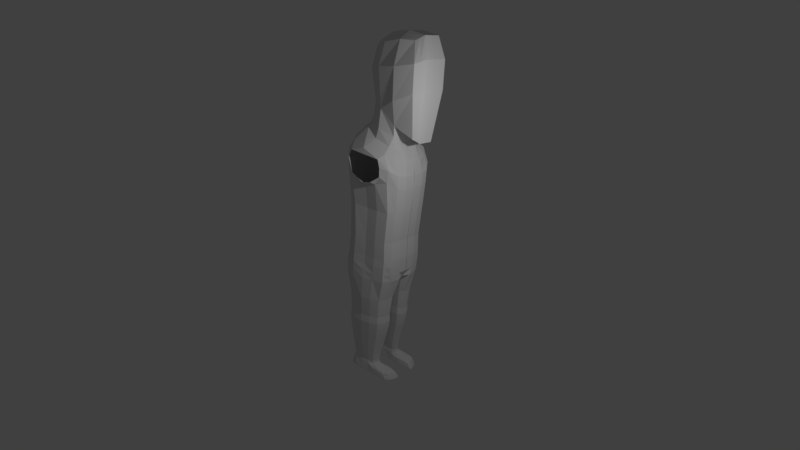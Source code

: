 # Source: ps1_model.blend  (saved by Blender 2.79.0; exported with 4.5.12 LTS)
import bpy
from mathutils import Matrix  # noqa: F401  (used for matrix-valued properties, if any)

bpy.ops.wm.read_factory_settings(use_empty=True)
scene = bpy.context.scene
scene.name = 'Scene'

# ---- collections
col_collection_1 = bpy.data.collections.new('Collection 1'); scene.collection.children.link(col_collection_1)

# ---- materials (node trees are filled in below, after node groups)
mat_material = bpy.data.materials.new('Material')
mat_material.alpha_threshold = 0.0
mat_material.use_transparent_shadow = False
mat_material.roughness = 0.5
mat_material.line_color = (0.0, 0.0, 0.0, 1.0)

# ---- material node trees

# ---- world
world_world = bpy.data.worlds.new('World'); scene.world = world_world
world_world.color = (0.05088, 0.05088, 0.05088)
world_world.use_sun_shadow = False
world_world.sun_shadow_jitter_overblur = 0.0
world_world.cycles.sampling_method = 'MANUAL'

# ---- cameras
cam_camera = bpy.data.cameras.new('Camera')
cam_camera.clip_end = 100.0
cam_camera.lens = 35.0
cam_camera.sensor_width = 53.96
cam_camera.sensor_height = 18.0
cam_camera.ortho_scale = 7.314
cam_camera.shift_x = 0.12
cam_camera.shift_y = 0.1
cam_camera.show_limits = True
cam_camera.dof.focus_distance = 12.04
cam_camera.dof.aperture_fstop = 128.0

# ---- lights
light_lamp = bpy.data.lights.new('Lamp', 'POINT')
light_lamp.transmission_factor = 0.0
light_lamp.cutoff_distance = 30.0
light_lamp.energy = 100.0
light_lamp.shadow_buffer_clip_start = 1.001
light_lamp.shadow_soft_size = 0.1
light_lamp.shadow_maximum_resolution = 0.006
light_lamp.use_absolute_resolution = True

# ---- meshes
me_cube = bpy.data.meshes.new('Cube')
me_cube.from_pydata([(0.9114, 0.2232, -1.0), (0.9114, -0.001065, -1.0), (0.9988, 0.3673, 0.1877), (0.9987, -0.001065, 0.1877), (0.97, 0.3673, 0.8458), (0.97, -0.001065, 0.8458), (0.8031, 0.2613, 1.337), (0.8031, -0.001065, 1.337), (0.8015, 0.4005, -0.8934), (0.8403, 0.6019, 0.1281), (0.8116, 0.6019, 0.7577), (0.6545, 0.4244, 1.229), (0.3138, 0.5114, -0.6165), (0.3294, 0.6664, -0.03886), (0.3098, 0.6858, 0.7043), (0.2989, 0.5101, 1.265), (0.3615, 0.2613, 1.455), (0.3615, -0.001065, 1.455), (-0.1343, 0.5088, 1.215), (-0.09818, 0.553, -0.2469), (-0.1824, 0.6276, 0.6962), (-0.07495, 0.2613, 1.434), (-0.07495, -0.001065, 1.434), (-0.416, 0.4201, 1.15), (-0.3688, 0.4297, -0.09392), (-0.4752, 0.5146, 0.6852), (-0.462, 0.2613, 1.249), (-0.4567, -0.001065, 1.273), (-0.4488, 0.2183, 0.006293), (-0.5682, 0.2586, 0.7167), (-0.4927, 0.0008848, 0.06847), (-0.6254, -0.001064, 0.7376), (0.3573, 0.2803, -0.7661), (0.3645, -0.0009682, -0.7661), (-0.1005, 0.5916, -0.692), (-0.415, 0.4237, -0.4331), (-0.495, 0.2191, -0.3539), (-0.5389, 0.001681, -0.3115), (0.2968, 0.4762, -0.8761), (0.3579, 0.2198, -1.031), (0.3651, -0.001535, -1.054), (-0.1221, 0.6462, -0.9363), (-0.5244, 0.4493, -0.6833), (-0.6267, 0.2093, -0.5776), (-0.6416, 0.001423, -0.5116), (0.2675, 0.5845, -1.097), (0.4642, 0.2661, -1.208), (0.4734, 0.000809, -1.254), (-0.1844, 1.026, -1.129), (-0.676, 0.803, -1.002), (-0.9028, 0.2154, -0.8536), (-0.9177, -0.0009822, -0.8351), (0.3177, 0.8159, -1.258), (0.6108, 0.2952, -1.501), (0.62, -0.0007525, -1.512), (0.4788, 0.83, -1.622), (0.677, 0.3411, -1.812), (0.6862, 0.003225, -1.817), (-0.1807, 1.034, -1.276), (0.235, 0.9708, -1.365), (0.7288, 0.3428, 1.283), (0.8908, 0.4846, 0.8017), (0.9195, 0.4846, 0.1579), (0.8565, 0.3119, -0.9467), (0.3302, 0.3857, 1.36), (-0.1046, 0.3851, 1.324), (-0.439, 0.3407, 1.199), (-0.5217, 0.3866, 0.701), (-0.4088, 0.324, -0.04381), (0.3356, 0.3958, -0.6913), (-0.455, 0.3214, -0.3935), (0.3274, 0.348, -0.9538), (-0.5755, 0.3293, -0.6304), (0.3658, 0.4253, -1.153), (-0.8516, 0.5083, -0.9065), (0.4872, 0.6257, -1.392), (0.6171, 0.6216, -1.759), (0.2977, 0.9615, -1.567), (0.4488, 0.8147, -1.939), (0.2968, 0.9459, -1.793), (0.1499, 0.9088, -2.005), (0.0771, 1.026, -1.939), (-0.1591, 0.9071, -2.036), (-0.156, 1.06, -1.963), (-0.5892, 0.9847, -1.805), (-0.4939, 1.068, -1.757), (-0.8428, 0.8331, -1.227), (-0.6156, 1.086, -1.39), (-0.5347, 1.07, -1.205), (-0.9303, 0.21, -1.195), (-0.9177, 0.003274, -1.197), (-0.8962, 0.5223, -1.191), (0.4955, 0.7614, -2.729), (0.6928, 0.336, -2.134), (0.702, -3.379e-05, -2.124), (0.6328, 0.5962, -2.101), (-0.8611, 0.8139, -1.517), (-0.9229, 0.2065, -1.49), (-0.9157, -0.0018, -1.487), (-0.9218, 0.5244, -1.487), (0.1967, 0.817, -2.694), (-0.1124, 0.8204, -2.679), (-0.4999, 0.8781, -2.609), (0.6733, 0.3104, -2.706), (0.6825, 0.003153, -2.711), (0.6134, 0.5938, -2.717), (-0.6978, 0.8081, -2.587), (-0.8001, 0.2073, -2.561), (-0.815, -0.002534, -2.558), (-0.7935, 0.5254, -2.557), (0.4653, 0.7614, -3.542), (0.1818, 0.817, -3.506), (-0.1113, 0.8204, -3.492), (-0.4371, 0.8812, -3.421), (0.6339, 0.3104, -3.518), (0.6426, 0.003153, -3.523), (0.577, 0.5938, -3.529), (-0.6666, 0.8081, -3.4), (-0.7636, 0.2073, -3.373), (-0.7778, -0.002534, -3.37), (-0.7574, 0.5254, -3.369), (0.499, 0.7614, -4.034), (0.1987, 0.817, -4.013), (-0.1106, 0.8204, -4.013), (-0.4573, 0.8812, -4.0), (0.6754, 0.3104, -4.027), (0.6849, 0.003153, -4.022), (0.6161, 0.5938, -4.03), (-0.7, 0.8081, -3.989), (-0.8036, 0.2073, -3.968), (-0.8186, -0.002534, -3.965), (-0.7972, 0.5254, -3.963), (0.499, 0.7717, -4.22), (0.1987, 0.8297, -4.221), (-0.1106, 0.8332, -4.221), (-0.4573, 0.8921, -4.208), (0.6754, 0.3106, -4.213), (0.6849, 0.003886, -4.207), (0.6161, 0.6153, -4.216), (-0.7228, 0.8204, -4.207), (-0.8401, 0.2122, -4.194), (-0.8552, -0.002044, -4.192), (-0.8338, 0.5256, -4.19), (0.499, 0.7717, -4.439), (0.1987, 0.8297, -4.44), (-0.1106, 0.8676, -4.44), (-0.4573, 0.8921, -4.428), (0.6754, 0.2802, -4.432), (0.6849, 0.003886, -4.427), (0.6161, 0.5798, -4.435), (-0.7228, 0.8204, -4.426), (-0.8447, 0.2122, -4.414), (-0.8598, -0.002044, -4.411), (-0.8383, 0.5256, -4.409), (0.499, 0.7717, -4.642), (0.1987, 0.8297, -4.643), (-0.1106, 0.8872, -4.643), (-0.4573, 0.8921, -4.63), (0.6754, 0.2369, -4.635), (0.5715, 0.003886, -4.629), (0.6161, 0.5279, -4.638), (-0.7021, 0.8204, -4.629), (-0.8135, 0.2122, -4.616), (-0.78, -0.002044, -4.614), (-0.8124, 0.5256, -4.612), (0.4509, 0.1254, -4.75), (0.3938, 0.001606, -4.722), (0.2534, 0.08513, -4.821), (0.2321, 0.002593, -4.803), (-0.03434, 0.07501, -4.821), (-0.02687, 0.003836, -4.816), (-0.3542, 0.08658, -4.816), (-0.3651, 0.003691, -4.802), (-0.6072, 0.1411, -4.729), (-0.6593, -0.0002308, -4.716), (0.4029, 0.7354, -5.232), (0.1665, 0.8405, -5.233), (-0.105, 0.8895, -5.233), (-0.3938, 0.8582, -5.22), (0.5078, 0.2641, -5.225), (0.5005, 0.5205, -5.228), (-0.6023, 0.7676, -5.219), (-0.6512, 0.2778, -5.206), (-0.6972, 0.5185, -5.202), (0.4027, 0.1657, -5.211), (0.2268, 0.1568, -5.212), (-0.01465, 0.1718, -5.212), (-0.2761, 0.1855, -5.207), (-0.533, 0.2321, -5.195), (0.375, 0.705, -5.793), (0.1524, 0.7981, -5.794), (-0.1033, 0.8414, -5.794), (-0.3753, 0.8137, -5.782), (0.4737, 0.2878, -5.786), (0.4668, 0.5147, -5.789), (-0.5716, 0.7335, -5.78), (-0.6177, 0.2999, -5.767), (-0.661, 0.513, -5.763), (0.3748, 0.2006, -5.772), (0.2091, 0.1927, -5.774), (-0.01824, 0.206, -5.774), (-0.2645, 0.2181, -5.769), (-0.5064, 0.2594, -5.757), (0.3935, 0.7134, -5.991), (0.1617, 0.8099, -5.992), (-0.1044, 0.8548, -5.993), (-0.3875, 0.8261, -5.98), (0.4962, 0.2812, -5.984), (0.4891, 0.5163, -5.988), (-0.5919, 0.743, -5.978), (-0.6398, 0.2938, -5.966), (-0.6849, 0.5145, -5.962), (0.3932, 0.1909, -5.97), (0.2208, 0.1827, -5.972), (-0.01587, 0.1965, -5.972), (-0.2722, 0.209, -5.967), (-0.524, 0.2518, -5.955), (0.3831, 0.7009, -6.173), (0.1565, 0.7924, -6.174), (-0.1038, 0.835, -6.174), (-0.3806, 0.8078, -6.161), (0.4836, 0.2909, -6.166), (0.4766, 0.514, -6.169), (-0.5805, 0.729, -6.16), (-0.6274, 0.3029, -6.147), (-0.6715, 0.5123, -6.143), (0.3829, 0.2053, -6.152), (0.2142, 0.1975, -6.153), (-0.0172, 0.2106, -6.153), (-0.2679, 0.2225, -6.149), (-0.5141, 0.2631, -6.137), (0.3616, 0.6876, -6.361), (0.1456, 0.7738, -6.362), (-0.1025, 0.814, -6.362), (-0.3664, 0.7883, -6.35), (0.4574, 0.3013, -6.354), (0.4507, 0.5115, -6.357), (-0.5569, 0.7141, -6.348), (-0.6016, 0.3125, -6.336), (-0.6436, 0.5098, -6.331), (0.3614, 0.2206, -6.34), (0.2006, 0.2132, -6.342), (-0.01996, 0.2256, -6.342), (-0.2589, 0.2368, -6.337), (-0.4936, 0.275, -6.325), (0.308, 0.6601, -6.698), (0.1184, 0.7354, -6.699), (-0.09926, 0.7704, -6.699), (-0.3308, 0.748, -6.687), (0.392, 0.3227, -6.691), (0.3861, 0.5062, -6.694), (-0.498, 0.6832, -6.685), (-0.5372, 0.3325, -6.672), (-0.5741, 0.5048, -6.668), (0.3078, 0.2522, -6.677), (0.1667, 0.2458, -6.679), (-0.02684, 0.2566, -6.679), (-0.2365, 0.2664, -6.674), (-0.4424, 0.2998, -6.662), (0.2508, 0.6285, -7.102), (0.08944, 0.6913, -7.103), (-0.09582, 0.7206, -7.103), (-0.2929, 0.7019, -7.09), (0.3223, 0.3472, -7.095), (0.3173, 0.5003, -7.098), (-0.4351, 0.6478, -7.089), (-0.4686, 0.3554, -7.076), (-0.4999, 0.4991, -7.072), (0.2506, 0.2884, -7.081), (0.1306, 0.2831, -7.082), (-0.03419, 0.2921, -7.082), (-0.2126, 0.3002, -7.078), (-0.3879, 0.3281, -7.065), (0.2319, 0.605, -7.335), (0.07989, 0.6584, -7.336), (-0.09469, 0.6833, -7.336), (-0.2804, 0.6674, -7.323), (0.2993, 0.3758, -7.328), (0.2946, 0.4958, -7.331), (-0.4144, 0.6214, -7.322), (-0.4459, 0.3832, -7.309), (-0.4755, 0.4948, -7.305), (0.2318, 0.3217, -7.316), (0.1186, 0.311, -7.315), (-0.03661, 0.3186, -7.315), (-0.2047, 0.3255, -7.31), (-0.3652, 0.3493, -7.301), (0.2501, 0.605, -7.408), (0.07911, 0.6724, -7.409), (-0.0958, 0.6973, -7.409), (-0.2805, 0.6813, -7.4), (0.3109, 0.3712, -7.413), (0.3165, 0.4958, -7.404), (-0.4622, 0.6357, -7.406), (-0.4533, 0.3712, -7.407), (-0.2118, 0.3013, -7.417), (0.2612, 0.3128, -7.403), (0.1301, 0.2941, -7.396), (-0.03239, 0.2947, -7.415), (-0.3815, 0.3172, -7.409), (-0.4196, 0.293, -7.679), (-0.4108, 0.2958, -7.596), (-0.3999, 0.6909, -7.679), (-0.3913, 0.6883, -7.596), (0.9735, 0.2887, -7.679), (0.9459, 0.2917, -7.625), (0.7979, 0.7152, -7.679), (0.7733, 0.7122, -7.62), (-0.4978, 0.6481, -7.679), (-0.5517, 0.544, -7.679), (-0.5517, 0.4398, -7.679), (-0.4881, 0.3599, -7.679), (-0.4783, 0.3618, -7.594), (-0.541, 0.4406, -7.593), (-0.541, 0.5433, -7.593), (-0.4879, 0.6461, -7.594), (0.9981, 0.3635, -7.679), (0.9774, 0.4398, -7.679), (0.9424, 0.544, -7.679), (0.8827, 0.6481, -7.679), (0.8569, 0.6461, -7.622), (0.9158, 0.5433, -7.623), (0.9503, 0.4406, -7.624), (0.9708, 0.3653, -7.624), (0.7182, 0.7152, -7.679), (0.5695, 0.7259, -7.679), (0.3452, 0.7152, -7.679), (0.121, 0.691, -7.679), (-0.1032, 0.7152, -7.679), (-0.3275, 0.7152, -7.679), (-0.3199, 0.7122, -7.598), (-0.09873, 0.7122, -7.602), (0.1224, 0.6884, -7.607), (0.3436, 0.7122, -7.611), (0.5647, 0.7228, -7.616), (0.7114, 0.7122, -7.619), (-0.3275, 0.2792, -7.679), (-0.1032, 0.2792, -7.679), (0.121, 0.3035, -7.679), (0.3452, 0.2792, -7.679), (0.5695, 0.2619, -7.679), (0.7937, 0.2792, -7.679), (0.7859, 0.2821, -7.62), (0.5647, 0.2651, -7.616), (0.3436, 0.2821, -7.611), (0.1224, 0.3061, -7.607), (-0.09873, 0.2821, -7.602), (-0.3199, 0.2821, -7.598), (0.73, 0.6481, -7.679), (0.5695, 0.6481, -7.679), (0.3452, 0.6481, -7.679), (0.121, 0.6481, -7.679), (-0.1032, 0.6481, -7.679), (-0.3275, 0.6481, -7.679), (0.7348, 0.544, -7.679), (0.5695, 0.544, -7.679), (0.3452, 0.544, -7.679), (0.121, 0.544, -7.679), (-0.1032, 0.544, -7.679), (-0.3275, 0.544, -7.679), (0.7495, 0.4398, -7.679), (0.5695, 0.4398, -7.679), (0.3452, 0.4398, -7.679), (0.121, 0.4398, -7.679), (-0.1032, 0.4398, -7.679), (-0.3275, 0.4398, -7.679), (0.7937, 0.3599, -7.679), (0.5695, 0.3599, -7.679), (0.3452, 0.3599, -7.679), (0.121, 0.3599, -7.679), (-0.1032, 0.3599, -7.679), (-0.3275, 0.3599, -7.679), (-0.5116, 0.4445, -7.404), (-0.3724, 0.675, -7.397), (0.8664, 0.3067, -7.548), (0.7091, 0.6973, -7.539), (-0.4526, 0.5423, -7.311), (-0.2218, 0.2821, -7.6), (-0.5116, 0.5401, -7.404), (-0.3395, 0.6471, -7.322), (0.7886, 0.6357, -7.511), (0.8434, 0.5401, -7.511), (0.8755, 0.4445, -7.511), (0.8946, 0.3745, -7.511), (0.3108, 0.6973, -7.494), (0.5164, 0.7071, -7.503), (0.6528, 0.6973, -7.509), (0.722, 0.2971, -7.512), (0.5164, 0.2812, -7.503), (0.3108, 0.2971, -7.494), (-0.4625, 0.4456, -7.307), (0.5167, 0.6357, -7.467), (0.6532, 0.6357, -7.483), (0.5167, 0.5401, -7.467), (0.6532, 0.5401, -7.483), (0.3109, 0.4445, -7.413), (0.5167, 0.4445, -7.467), (0.6853, 0.4445, -7.483), (0.5167, 0.3712, -7.467), (0.7225, 0.3712, -7.483), (-0.03359, 0.2892, -7.604)], [], [(0, 2, 3, 1), (3, 2, 4, 5), (5, 4, 6, 7), (60, 61, 10, 11), (61, 62, 9, 10), (62, 63, 8, 9), (11, 10, 14, 15), (10, 9, 13, 14), (9, 8, 12, 13), (60, 11, 15, 64), (7, 6, 16, 17), (15, 14, 20, 18), (14, 13, 19, 20), (13, 12, 19), (64, 15, 18, 65), (17, 16, 21, 22), (18, 20, 25, 23), (20, 19, 24, 25), (65, 18, 23, 66), (22, 21, 26, 27), (66, 67, 29, 26), (67, 68, 28, 29), (29, 28, 30, 31), (26, 29, 31, 27), (69, 63, 0, 32), (32, 0, 1, 33), (30, 28, 36, 37), (68, 24, 35, 70), (24, 19, 34, 35), (19, 12, 38, 34), (69, 32, 39, 71), (32, 33, 40, 39), (39, 40, 47, 46), (34, 38, 45, 41), (37, 36, 43, 44), (35, 34, 41, 42), (71, 39, 46, 73), (70, 35, 42, 72), (73, 46, 53, 75), (46, 47, 54, 53), (72, 42, 49, 74), (41, 45, 52, 48), (44, 43, 50, 51), (42, 41, 48, 49), (75, 53, 56, 76), (53, 54, 57, 56), (48, 52, 59, 58), (52, 75, 76, 55), (43, 72, 74, 50), (45, 73, 75, 52), (36, 70, 72, 43), (38, 71, 73, 45), (12, 69, 71, 38), (28, 68, 70, 36), (12, 8, 63, 69), (25, 24, 68, 67), (23, 25, 67, 66), (21, 65, 66, 26), (16, 64, 65, 21), (6, 60, 64, 16), (2, 0, 63, 62), (4, 2, 62, 61), (6, 4, 61, 60), (59, 52, 55, 77), (77, 55, 78, 79), (79, 78, 80, 81), (81, 80, 82, 83), (83, 82, 84, 85), (85, 84, 86, 87), (87, 86, 49, 88), (50, 74, 91, 89), (51, 50, 89, 90), (74, 49, 86, 91), (48, 58, 88, 49), (76, 56, 93, 95), (55, 76, 95, 78), (56, 57, 94, 93), (91, 86, 96, 99), (89, 91, 99, 97), (90, 89, 97, 98), (86, 84, 102, 96), (84, 82, 101, 102), (95, 93, 103, 105), (99, 96, 106, 109), (82, 80, 100, 101), (97, 99, 109, 107), (80, 78, 92, 100), (93, 94, 104, 103), (98, 97, 107, 108), (78, 95, 105, 92), (96, 102, 106), (109, 106, 117, 120), (103, 104, 115, 114), (101, 100, 111, 112), (102, 101, 112, 113), (100, 92, 110, 111), (107, 109, 120, 118), (108, 107, 118, 119), (92, 105, 116, 110), (106, 102, 113, 117), (105, 103, 114, 116), (118, 120, 131, 129), (119, 118, 129, 130), (112, 111, 122, 123), (110, 116, 127, 121), (116, 114, 125, 127), (111, 110, 121, 122), (120, 117, 128, 131), (114, 115, 126, 125), (113, 112, 123, 124), (117, 113, 124, 128), (123, 122, 133, 134), (121, 127, 138, 132), (127, 125, 136, 138), (122, 121, 132, 133), (131, 128, 139, 142), (125, 126, 137, 136), (124, 123, 134, 135), (128, 124, 135, 139), (129, 131, 142, 140), (130, 129, 140, 141), (141, 140, 151, 152), (134, 133, 144, 145), (132, 138, 149, 143), (138, 136, 147, 149), (133, 132, 143, 144), (142, 139, 150, 153), (136, 137, 148, 147), (135, 134, 145, 146), (139, 135, 146, 150), (140, 142, 153, 151), (150, 146, 157, 161), (151, 153, 164, 162), (152, 151, 162, 163), (145, 144, 155, 156), (143, 149, 160, 154), (149, 147, 158, 160), (144, 143, 154, 155), (153, 150, 161, 164), (147, 148, 159, 158), (146, 145, 156, 157), (158, 159, 166, 165), (165, 166, 168, 167), (167, 168, 170, 169), (169, 170, 172, 171), (171, 172, 174, 173), (173, 174, 163, 162), (167, 169, 186, 185), (162, 164, 183, 182), (173, 162, 182, 188), (154, 160, 180, 175), (158, 165, 184, 179), (156, 155, 176, 177), (164, 161, 181, 183), (155, 154, 175, 176), (169, 171, 187, 186), (161, 157, 178, 181), (157, 156, 177, 178), (165, 167, 185, 184), (160, 158, 179, 180), (171, 173, 188, 187), (188, 182, 196, 202), (183, 181, 195, 197), (181, 178, 192, 195), (177, 176, 190, 191), (179, 184, 198, 193), (176, 175, 189, 190), (184, 185, 199, 198), (178, 177, 191, 192), (185, 186, 200, 199), (180, 179, 193, 194), (186, 187, 201, 200), (182, 183, 197, 196), (187, 188, 202, 201), (175, 180, 194, 189), (195, 192, 206, 209), (191, 190, 204, 205), (193, 198, 212, 207), (190, 189, 203, 204), (198, 199, 213, 212), (192, 191, 205, 206), (199, 200, 214, 213), (194, 193, 207, 208), (200, 201, 215, 214), (196, 197, 211, 210), (201, 202, 216, 215), (189, 194, 208, 203), (202, 196, 210, 216), (197, 195, 209, 211), (207, 212, 226, 221), (204, 203, 217, 218), (212, 213, 227, 226), (206, 205, 219, 220), (213, 214, 228, 227), (208, 207, 221, 222), (214, 215, 229, 228), (210, 211, 225, 224), (215, 216, 230, 229), (203, 208, 222, 217), (216, 210, 224, 230), (211, 209, 223, 225), (209, 206, 220, 223), (205, 204, 218, 219), (227, 228, 242, 241), (222, 221, 235, 236), (228, 229, 243, 242), (224, 225, 239, 238), (229, 230, 244, 243), (217, 222, 236, 231), (230, 224, 238, 244), (225, 223, 237, 239), (223, 220, 234, 237), (219, 218, 232, 233), (221, 226, 240, 235), (218, 217, 231, 232), (226, 227, 241, 240), (220, 219, 233, 234), (238, 239, 253, 252), (243, 244, 258, 257), (231, 236, 250, 245), (244, 238, 252, 258), (239, 237, 251, 253), (237, 234, 248, 251), (233, 232, 246, 247), (235, 240, 254, 249), (232, 231, 245, 246), (240, 241, 255, 254), (234, 233, 247, 248), (241, 242, 256, 255), (236, 235, 249, 250), (242, 243, 257, 256), (258, 252, 266, 272), (253, 251, 265, 267), (251, 248, 262, 265), (247, 246, 260, 261), (249, 254, 268, 263), (246, 245, 259, 260), (254, 255, 269, 268), (248, 247, 261, 262), (255, 256, 270, 269), (250, 249, 263, 264), (256, 257, 271, 270), (252, 253, 267, 266), (257, 258, 272, 271), (245, 250, 264, 259), (265, 262, 276, 379, 279), (261, 260, 274, 275), (263, 268, 282, 277), (260, 259, 273, 274), (268, 269, 283, 282), (262, 261, 275, 276), (269, 270, 284, 283), (264, 263, 277, 278), (270, 271, 285, 284), (266, 267, 281, 390, 280), (271, 272, 286, 285), (259, 264, 278, 273), (272, 266, 280, 286), (267, 265, 279, 376, 281), (278, 277, 291, 292), (284, 285, 295, 298), (280, 390, 372, 294), (285, 286, 299, 295), (273, 278, 292, 287), (286, 280, 294, 299), (279, 379, 373, 293), (275, 274, 288, 289), (277, 282, 296, 291), (274, 273, 287, 288), (282, 283, 297, 296), (276, 275, 289, 290), (283, 284, 298, 297), (308, 315, 303, 302), (324, 335, 307, 306), (316, 323, 305, 304), (336, 347, 301, 300), (366, 316, 304, 341), (324, 306, 319, 348), (348, 319, 318, 354), (354, 318, 317, 360), (360, 317, 316, 366), (306, 307, 320, 319), (319, 320, 321, 318), (318, 321, 322, 317), (317, 322, 323, 316), (300, 301, 312, 311), (311, 312, 313, 310), (310, 313, 314, 309), (309, 314, 315, 308), (310, 365, 371, 311), (365, 364, 370, 371), (364, 363, 369, 370), (363, 362, 368, 369), (362, 361, 367, 368), (361, 360, 366, 367), (309, 359, 365, 310), (359, 358, 364, 365), (358, 357, 363, 364), (357, 356, 362, 363), (356, 355, 361, 362), (355, 354, 360, 361), (308, 353, 359, 309), (353, 352, 358, 359), (352, 351, 357, 358), (351, 350, 356, 357), (350, 349, 355, 356), (349, 348, 354, 355), (302, 329, 353, 308), (329, 328, 352, 353), (328, 327, 351, 352), (327, 326, 350, 351), (326, 325, 349, 350), (325, 324, 348, 349), (295, 299, 301, 347, 377), (332, 331, 289, 288), (331, 330, 290, 289), (345, 344, 389, 297), (330, 303, 373, 290), (307, 335, 386, 375), (323, 322, 382, 383), (344, 343, 388, 389), (315, 314, 378, 293), (322, 321, 381, 382), (343, 342, 387, 388), (314, 313, 372, 378), (335, 334, 385, 386), (321, 320, 380, 381), (342, 305, 374, 387), (313, 312, 294, 372), (334, 333, 384, 385), (303, 315, 293, 373), (320, 307, 375, 380), (312, 301, 299, 294), (333, 332, 288, 384), (305, 323, 383, 374), (311, 371, 336, 300), (371, 370, 337, 336), (370, 369, 338, 337), (369, 368, 339, 338), (368, 367, 340, 339), (367, 366, 341, 340), (304, 305, 342, 341), (341, 342, 343, 340), (340, 343, 344, 339), (339, 344, 345, 338), (338, 345, 400, 346, 337), (337, 346, 377, 347, 336), (302, 303, 330, 329), (329, 330, 331, 328), (328, 331, 332, 327), (327, 332, 333, 326), (326, 333, 334, 325), (325, 334, 335, 324), (382, 397, 399, 383), (397, 396, 398, 399), (381, 394, 397, 382), (394, 393, 396, 397), (378, 376, 279, 293), (380, 392, 394, 381), (392, 391, 393, 394), (391, 287, 292, 393), (375, 386, 392, 380), (386, 385, 391, 392), (385, 384, 287, 391), (384, 288, 287), (383, 399, 387, 374), (399, 398, 388, 387), (398, 291, 389, 388), (291, 296, 297, 389), (395, 291, 398, 396, 393, 292), (281, 376, 378, 372, 390), (373, 379, 276, 290), (377, 346, 400, 298, 295), (298, 400, 345, 297)])
me_cube.materials.append(mat_material)
me_cube.use_remesh_preserve_volume = False
me_cube.use_remesh_preserve_attributes = False
me_cube.use_mirror_vertex_groups = False
me_cube.update()

# ---- objects
ob_character = bpy.data.objects.new('Character', me_cube)
ob_lamp = bpy.data.objects.new('Lamp', light_lamp)
ob_camera = bpy.data.objects.new('Camera', cam_camera)

# ---- transforms, parenting, visibility, modifiers, constraints
ob_character.location = (0.93, 2.173, 6.001)
ob_character.scale = (0.7779, 0.7779, 0.7779)
ob_character.lock_rotations_4d = False
ob_character.empty_display_type = 'ARROWS'
ob_character.lineart.crease_threshold = 0.0
_m = ob_character.modifiers.new('Mirror', 'MIRROR')
_m.use_axis = (False, True, False)
ob_lamp.location = (4.076, 1.005, 5.904)
ob_lamp.rotation_euler = (0.6503, 0.05522, 1.866)
ob_lamp.lock_rotations_4d = False
ob_lamp.empty_display_type = 'ARROWS'
ob_lamp.color = (0.0, 0.0, 0.0, 0.0)
ob_lamp.lineart.crease_threshold = 0.0
ob_camera.location = (7.481, -6.508, 6.86)
ob_camera.rotation_euler = (1.109, 0.0, 0.8149)
ob_camera.lock_rotations_4d = False
ob_camera.empty_display_type = 'ARROWS'
ob_camera.color = (0.0, 0.0, 0.0, 0.0)
ob_camera.display_type = 'WIRE'
ob_camera.lineart.crease_threshold = 0.0

# ---- collection membership
col_collection_1.objects.link(ob_character)
col_collection_1.objects.link(ob_lamp)
col_collection_1.objects.link(ob_camera)

# ---- scene / render settings (as saved in the file)
scene.camera = ob_camera
scene.frame_start = 1; scene.frame_end = 250; scene.frame_set(1)
scene.render.engine = 'BLENDER_EEVEE_NEXT'
scene.render.resolution_percentage = 50
scene.render.dither_intensity = 0.0
scene.cycles.use_denoising = False
scene.cycles.samples = 128
scene.cycles.sampling_pattern = 'TABULATED_SOBOL'
scene.cycles.use_adaptive_sampling = False
scene.cycles.use_light_tree = False
scene.cycles.blur_glossy = 0.0
scene.cycles.sample_clamp_indirect = 0.0
scene.view_settings.view_transform = 'Standard'
bpy.context.view_layer.update()
